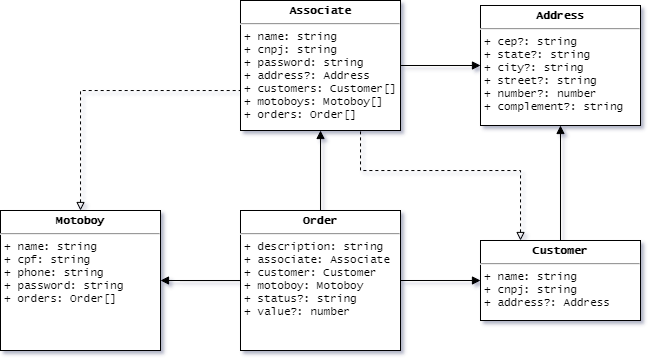

The diagram above was exported from draw.io. Its source (the exported page's mxGraphModel, read from the mxfile embedded in the PNG):
<mxGraphModel dx="905" dy="553" grid="1" gridSize="10" guides="1" tooltips="1" connect="1" arrows="1" fold="1" page="1" pageScale="1" pageWidth="850" pageHeight="1100" background="none" math="0" shadow="0">
  <root>
    <mxCell id="0" />
    <mxCell id="1" parent="0" />
    <mxCell id="8ABfZy4i2v0neIhtn-GB-9" value="" style="edgeStyle=orthogonalEdgeStyle;rounded=0;orthogonalLoop=1;jettySize=auto;html=1;fontFamily=Lucida Console;fontSize=11;endArrow=block;endFill=1;" edge="1" parent="1" source="5d2195bd80daf111-18" target="8ABfZy4i2v0neIhtn-GB-4">
      <mxGeometry relative="1" as="geometry" />
    </mxCell>
    <mxCell id="5d2195bd80daf111-18" value="&lt;p style=&quot;margin: 4px 0px 0px ; text-align: center ; font-size: 11px&quot;&gt;&lt;span style=&quot;font-size: 11px&quot;&gt;&lt;b&gt;Associate&lt;/b&gt;&lt;/span&gt;&lt;/p&gt;&lt;hr style=&quot;font-size: 11px&quot;&gt;&lt;p style=&quot;margin: 0px 0px 0px 4px ; font-size: 11px&quot;&gt;+ name: string&lt;br style=&quot;font-size: 11px&quot;&gt;+ cnpj: string&lt;/p&gt;&lt;p style=&quot;margin: 0px 0px 0px 4px ; font-size: 11px&quot;&gt;+ password: string&lt;/p&gt;&lt;p style=&quot;margin: 0px 0px 0px 4px ; font-size: 11px&quot;&gt;+ address?: Address&lt;/p&gt;&lt;p style=&quot;margin: 0px 0px 0px 4px ; font-size: 11px&quot;&gt;+ customers: Customer[]&lt;/p&gt;&lt;p style=&quot;margin: 0px 0px 0px 4px ; font-size: 11px&quot;&gt;+ motoboys: Motoboy[]&lt;/p&gt;&lt;p style=&quot;margin: 0px 0px 0px 4px ; font-size: 11px&quot;&gt;+ orders: Order[]&lt;/p&gt;" style="verticalAlign=top;align=left;overflow=fill;fontSize=11;fontFamily=Lucida Console;html=1;rounded=0;shadow=0;comic=0;labelBackgroundColor=none;strokeWidth=1" parent="1" vertex="1">
      <mxGeometry x="360" y="70" width="160" height="130" as="geometry" />
    </mxCell>
    <mxCell id="8ABfZy4i2v0neIhtn-GB-5" value="" style="edgeStyle=orthogonalEdgeStyle;rounded=0;orthogonalLoop=1;jettySize=auto;html=1;fontFamily=Lucida Console;fontSize=11;endArrow=block;endFill=1;" edge="1" parent="1" source="8ABfZy4i2v0neIhtn-GB-1" target="8ABfZy4i2v0neIhtn-GB-2">
      <mxGeometry relative="1" as="geometry" />
    </mxCell>
    <mxCell id="8ABfZy4i2v0neIhtn-GB-6" value="" style="edgeStyle=orthogonalEdgeStyle;rounded=0;orthogonalLoop=1;jettySize=auto;html=1;fontFamily=Lucida Console;fontSize=11;endArrow=block;endFill=1;" edge="1" parent="1" source="8ABfZy4i2v0neIhtn-GB-1" target="5d2195bd80daf111-18">
      <mxGeometry relative="1" as="geometry">
        <Array as="points">
          <mxPoint x="300" y="350" />
          <mxPoint x="300" y="350" />
        </Array>
      </mxGeometry>
    </mxCell>
    <mxCell id="8ABfZy4i2v0neIhtn-GB-7" value="" style="edgeStyle=orthogonalEdgeStyle;rounded=0;orthogonalLoop=1;jettySize=auto;html=1;fontFamily=Lucida Console;fontSize=11;endArrow=block;endFill=1;" edge="1" parent="1" source="8ABfZy4i2v0neIhtn-GB-1" target="8ABfZy4i2v0neIhtn-GB-3">
      <mxGeometry relative="1" as="geometry" />
    </mxCell>
    <mxCell id="8ABfZy4i2v0neIhtn-GB-1" value="&lt;p style=&quot;margin: 4px 0px 0px ; text-align: center ; font-size: 11px&quot;&gt;&lt;b style=&quot;font-size: 11px&quot;&gt;Order&lt;/b&gt;&lt;/p&gt;&lt;hr style=&quot;font-size: 11px&quot;&gt;&lt;p style=&quot;margin: 0px 0px 0px 4px ; font-size: 11px&quot;&gt;+ description: string&lt;br style=&quot;font-size: 11px&quot;&gt;+ associate: Associate&lt;/p&gt;&lt;p style=&quot;margin: 0px 0px 0px 4px ; font-size: 11px&quot;&gt;+ customer: Customer&lt;/p&gt;&lt;p style=&quot;margin: 0px 0px 0px 4px ; font-size: 11px&quot;&gt;+ motoboy: Motoboy&lt;/p&gt;&lt;p style=&quot;margin: 0px 0px 0px 4px ; font-size: 11px&quot;&gt;+ status?: string&lt;/p&gt;&lt;p style=&quot;margin: 0px 0px 0px 4px ; font-size: 11px&quot;&gt;+ value?: number&lt;/p&gt;" style="verticalAlign=top;align=left;overflow=fill;fontSize=11;fontFamily=Lucida Console;html=1;rounded=0;shadow=0;comic=0;labelBackgroundColor=none;strokeWidth=1" vertex="1" parent="1">
      <mxGeometry x="360" y="280" width="160" height="140" as="geometry" />
    </mxCell>
    <mxCell id="8ABfZy4i2v0neIhtn-GB-2" value="&lt;p style=&quot;margin: 4px 0px 0px ; text-align: center ; font-size: 11px&quot;&gt;&lt;b style=&quot;font-size: 11px&quot;&gt;Motoboy&lt;/b&gt;&lt;/p&gt;&lt;hr style=&quot;font-size: 11px&quot;&gt;&lt;p style=&quot;margin: 0px 0px 0px 4px ; font-size: 11px&quot;&gt;+ name: string&lt;br style=&quot;font-size: 11px&quot;&gt;+ cpf: string&lt;/p&gt;&lt;p style=&quot;margin: 0px 0px 0px 4px ; font-size: 11px&quot;&gt;+ phone: string&lt;/p&gt;&lt;p style=&quot;margin: 0px 0px 0px 4px ; font-size: 11px&quot;&gt;+ password: string&lt;/p&gt;&lt;p style=&quot;margin: 0px 0px 0px 4px ; font-size: 11px&quot;&gt;+ orders: Order[]&lt;/p&gt;" style="verticalAlign=top;align=left;overflow=fill;fontSize=11;fontFamily=Lucida Console;html=1;rounded=0;shadow=0;comic=0;labelBackgroundColor=none;strokeWidth=1" vertex="1" parent="1">
      <mxGeometry x="120" y="280" width="160" height="140" as="geometry" />
    </mxCell>
    <mxCell id="8ABfZy4i2v0neIhtn-GB-12" value="" style="edgeStyle=orthogonalEdgeStyle;rounded=0;orthogonalLoop=1;jettySize=auto;html=1;fontFamily=Lucida Console;fontSize=11;startArrow=none;startFill=0;endArrow=block;endFill=1;" edge="1" parent="1" source="8ABfZy4i2v0neIhtn-GB-3" target="8ABfZy4i2v0neIhtn-GB-4">
      <mxGeometry relative="1" as="geometry" />
    </mxCell>
    <mxCell id="8ABfZy4i2v0neIhtn-GB-3" value="&lt;p style=&quot;margin: 4px 0px 0px ; text-align: center ; font-size: 11px&quot;&gt;&lt;b style=&quot;font-size: 11px&quot;&gt;Customer&lt;/b&gt;&lt;/p&gt;&lt;hr style=&quot;font-size: 11px&quot;&gt;&lt;p style=&quot;margin: 0px 0px 0px 4px ; font-size: 11px&quot;&gt;+ name: string&lt;br style=&quot;font-size: 11px&quot;&gt;+ cnpj: string&lt;/p&gt;&lt;p style=&quot;margin: 0px 0px 0px 4px ; font-size: 11px&quot;&gt;+ address?: Address&lt;/p&gt;" style="verticalAlign=top;align=left;overflow=fill;fontSize=11;fontFamily=Lucida Console;html=1;rounded=0;shadow=0;comic=0;labelBackgroundColor=none;strokeWidth=1" vertex="1" parent="1">
      <mxGeometry x="600" y="310" width="160" height="80" as="geometry" />
    </mxCell>
    <mxCell id="8ABfZy4i2v0neIhtn-GB-4" value="&lt;p style=&quot;margin: 4px 0px 0px; text-align: center; font-size: 11px;&quot;&gt;&lt;b style=&quot;font-size: 11px;&quot;&gt;Address&lt;/b&gt;&lt;/p&gt;&lt;hr style=&quot;font-size: 11px;&quot;&gt;&lt;p style=&quot;margin: 0px 0px 0px 4px; font-size: 11px;&quot;&gt;+ cep?: string&lt;br style=&quot;font-size: 11px;&quot;&gt;+ state?: string&lt;/p&gt;&lt;p style=&quot;margin: 0px 0px 0px 4px; font-size: 11px;&quot;&gt;+ city?: string&lt;/p&gt;&lt;p style=&quot;margin: 0px 0px 0px 4px; font-size: 11px;&quot;&gt;+ street?: string&lt;/p&gt;&lt;p style=&quot;margin: 0px 0px 0px 4px; font-size: 11px;&quot;&gt;+ number?: number&lt;/p&gt;&lt;p style=&quot;margin: 0px 0px 0px 4px; font-size: 11px;&quot;&gt;+ complement?: string&lt;/p&gt;" style="verticalAlign=top;align=left;overflow=fill;fontSize=11;fontFamily=Lucida Console;html=1;rounded=0;shadow=0;comic=0;labelBackgroundColor=none;strokeWidth=1" vertex="1" parent="1">
      <mxGeometry x="600" y="75" width="160" height="120" as="geometry" />
    </mxCell>
    <mxCell id="8ABfZy4i2v0neIhtn-GB-10" value="" style="edgeStyle=orthogonalEdgeStyle;rounded=0;orthogonalLoop=1;jettySize=auto;html=1;fontFamily=Lucida Console;fontSize=11;endArrow=none;endFill=0;startArrow=block;startFill=0;dashed=1;" edge="1" parent="1" source="8ABfZy4i2v0neIhtn-GB-2" target="5d2195bd80daf111-18">
      <mxGeometry relative="1" as="geometry">
        <mxPoint x="450" y="430" as="sourcePoint" />
        <mxPoint x="170" y="520" as="targetPoint" />
        <Array as="points">
          <mxPoint x="200" y="160" />
        </Array>
      </mxGeometry>
    </mxCell>
    <mxCell id="8ABfZy4i2v0neIhtn-GB-11" value="" style="edgeStyle=orthogonalEdgeStyle;rounded=0;orthogonalLoop=1;jettySize=auto;html=1;fontFamily=Lucida Console;fontSize=11;endArrow=none;endFill=0;startArrow=block;startFill=0;dashed=1;" edge="1" parent="1" source="8ABfZy4i2v0neIhtn-GB-3" target="5d2195bd80daf111-18">
      <mxGeometry relative="1" as="geometry">
        <mxPoint x="370" y="580.0344827586207" as="sourcePoint" />
        <mxPoint x="210.0344827586207" y="420" as="targetPoint" />
        <Array as="points">
          <mxPoint x="640" y="240" />
          <mxPoint x="480" y="240" />
        </Array>
      </mxGeometry>
    </mxCell>
  </root>
</mxGraphModel>